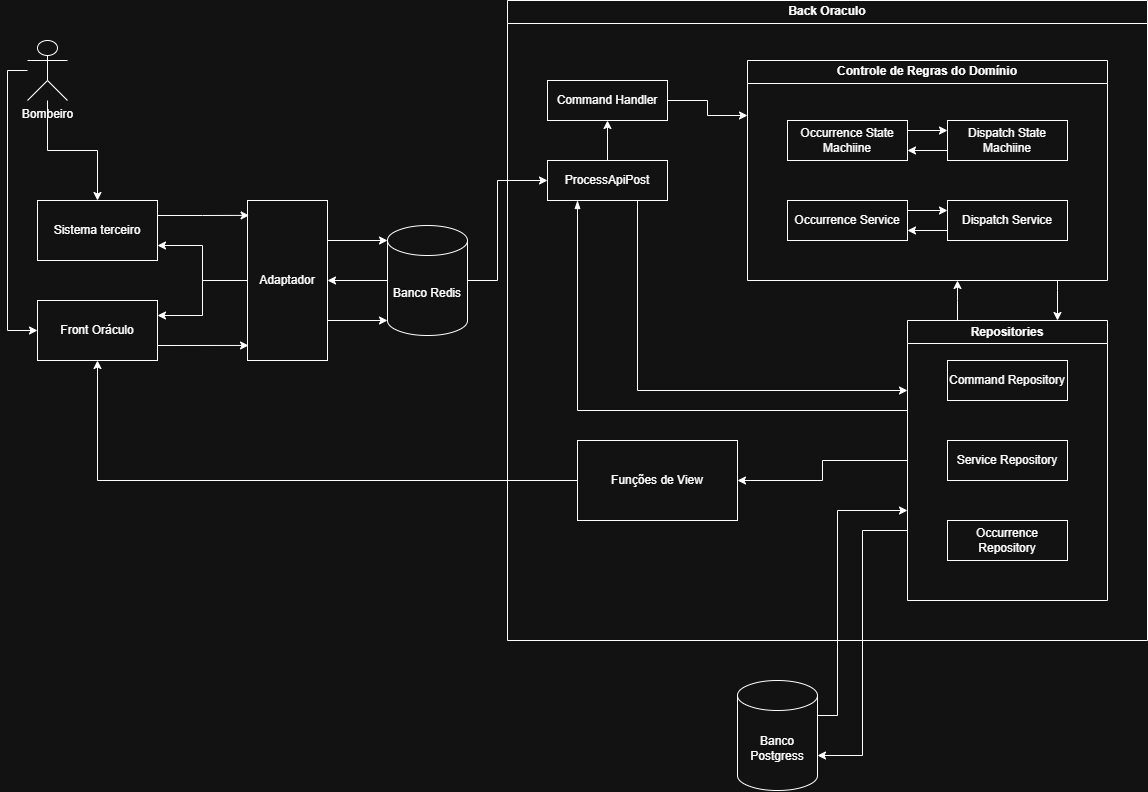

The diagram above was exported from draw.io. Its source (the exported page's mxGraphModel, read from the mxfile embedded in the PNG):
<mxGraphModel dx="1723" dy="883" grid="1" gridSize="10" guides="1" tooltips="1" connect="1" arrows="1" fold="1" page="1" pageScale="1" pageWidth="1169" pageHeight="827" background="#ffffff" math="0" shadow="0">
  <root>
    <mxCell id="0" />
    <mxCell id="1" parent="0" />
    <mxCell id="DyPTtqNkBzZ-1kdL-RVM-13" edge="1" parent="1" source="9PVegslu8xPtfgBeZUNM-1" style="edgeStyle=orthogonalEdgeStyle;rounded=0;orthogonalLoop=1;jettySize=auto;html=1;" target="nm2wLVtIEHZfGzuEmSAC-5">
      <mxGeometry relative="1" as="geometry" />
    </mxCell>
    <mxCell id="DyPTtqNkBzZ-1kdL-RVM-14" edge="1" parent="1" source="9PVegslu8xPtfgBeZUNM-1" style="edgeStyle=orthogonalEdgeStyle;rounded=0;orthogonalLoop=1;jettySize=auto;html=1;entryX=0;entryY=0.5;entryDx=0;entryDy=0;" target="nm2wLVtIEHZfGzuEmSAC-1">
      <mxGeometry relative="1" as="geometry">
        <Array as="points">
          <mxPoint x="20" y="70" />
          <mxPoint x="20" y="330" />
        </Array>
      </mxGeometry>
    </mxCell>
    <mxCell id="9PVegslu8xPtfgBeZUNM-1" parent="1" style="shape=umlActor;verticalLabelPosition=bottom;verticalAlign=top;html=1;outlineConnect=0;" value="Bombeiro&lt;div&gt;&lt;br&gt;&lt;/div&gt;" vertex="1">
      <mxGeometry height="60" width="40" x="40" y="40" as="geometry" />
    </mxCell>
    <mxCell id="nm2wLVtIEHZfGzuEmSAC-1" parent="1" style="rounded=0;whiteSpace=wrap;html=1;" value="Front Oráculo" vertex="1">
      <mxGeometry height="60" width="120" x="50" y="300" as="geometry" />
    </mxCell>
    <mxCell id="DyPTtqNkBzZ-1kdL-RVM-62" edge="1" parent="1" source="DyPTtqNkBzZ-1kdL-RVM-70" style="edgeStyle=orthogonalEdgeStyle;rounded=0;orthogonalLoop=1;jettySize=auto;html=1;exitX=1;exitY=0.5;exitDx=0;exitDy=0;entryX=0;entryY=0.5;entryDx=0;entryDy=0;exitPerimeter=0;" target="DyPTtqNkBzZ-1kdL-RVM-53">
      <mxGeometry relative="1" as="geometry">
        <Array as="points">
          <mxPoint x="510" y="280" />
          <mxPoint x="510" y="180" />
        </Array>
        <mxPoint x="480" y="240" as="sourcePoint" />
      </mxGeometry>
    </mxCell>
    <mxCell id="nm2wLVtIEHZfGzuEmSAC-5" parent="1" style="rounded=0;whiteSpace=wrap;html=1;" value="Sistema terceiro" vertex="1">
      <mxGeometry height="60" width="120" x="50" y="200" as="geometry" />
    </mxCell>
    <mxCell id="DyPTtqNkBzZ-1kdL-RVM-77" edge="1" parent="1" source="nm2wLVtIEHZfGzuEmSAC-9" style="edgeStyle=orthogonalEdgeStyle;rounded=0;orthogonalLoop=1;jettySize=auto;html=1;exitX=1;exitY=0;exitDx=0;exitDy=35;exitPerimeter=0;">
      <mxGeometry relative="1" as="geometry">
        <Array as="points">
          <mxPoint x="850" y="715" />
          <mxPoint x="850" y="510" />
        </Array>
        <mxPoint x="920" y="510" as="targetPoint" />
      </mxGeometry>
    </mxCell>
    <mxCell id="nm2wLVtIEHZfGzuEmSAC-9" parent="1" style="shape=cylinder3;whiteSpace=wrap;html=1;boundedLbl=1;backgroundOutline=1;size=15;" value="Banco Postgress" vertex="1">
      <mxGeometry height="110" width="80" x="750" y="680" as="geometry" />
    </mxCell>
    <mxCell id="DyPTtqNkBzZ-1kdL-RVM-29" edge="1" parent="1" source="QpapS1x3j7AB8D9rEsq7-1" style="edgeStyle=orthogonalEdgeStyle;rounded=0;orthogonalLoop=1;jettySize=auto;html=1;entryX=1;entryY=0.25;entryDx=0;entryDy=0;" target="nm2wLVtIEHZfGzuEmSAC-1">
      <mxGeometry relative="1" as="geometry" />
    </mxCell>
    <mxCell id="DyPTtqNkBzZ-1kdL-RVM-30" edge="1" parent="1" source="QpapS1x3j7AB8D9rEsq7-1" style="edgeStyle=orthogonalEdgeStyle;rounded=0;orthogonalLoop=1;jettySize=auto;html=1;entryX=1;entryY=0.75;entryDx=0;entryDy=0;" target="nm2wLVtIEHZfGzuEmSAC-5">
      <mxGeometry relative="1" as="geometry" />
    </mxCell>
    <mxCell id="DyPTtqNkBzZ-1kdL-RVM-33" edge="1" parent="1" source="QpapS1x3j7AB8D9rEsq7-1" style="edgeStyle=orthogonalEdgeStyle;rounded=0;orthogonalLoop=1;jettySize=auto;html=1;exitX=1;exitY=0.25;exitDx=0;exitDy=0;entryX=0;entryY=0.25;entryDx=0;entryDy=0;">
      <mxGeometry relative="1" as="geometry">
        <mxPoint x="400" y="240" as="targetPoint" />
      </mxGeometry>
    </mxCell>
    <mxCell id="QpapS1x3j7AB8D9rEsq7-1" parent="1" style="rounded=0;whiteSpace=wrap;html=1;" value="Adaptador" vertex="1">
      <mxGeometry height="160" width="80" x="260" y="200" as="geometry" />
    </mxCell>
    <mxCell id="QpapS1x3j7AB8D9rEsq7-15" parent="1" style="swimlane;whiteSpace=wrap;html=1;" value="Back Oraculo" vertex="1">
      <mxGeometry height="640" width="640" x="520" as="geometry" />
    </mxCell>
    <mxCell id="QpapS1x3j7AB8D9rEsq7-18" parent="QpapS1x3j7AB8D9rEsq7-15" style="rounded=0;whiteSpace=wrap;html=1;" value="Funções de View" vertex="1">
      <mxGeometry height="80" width="160" x="70" y="440" as="geometry" />
    </mxCell>
    <mxCell id="DyPTtqNkBzZ-1kdL-RVM-60" edge="1" parent="QpapS1x3j7AB8D9rEsq7-15" source="DyPTtqNkBzZ-1kdL-RVM-19" style="edgeStyle=orthogonalEdgeStyle;rounded=0;orthogonalLoop=1;jettySize=auto;html=1;exitX=0.25;exitY=0;exitDx=0;exitDy=0;">
      <mxGeometry relative="1" as="geometry">
        <mxPoint x="450" y="280" as="targetPoint" />
      </mxGeometry>
    </mxCell>
    <mxCell id="DyPTtqNkBzZ-1kdL-RVM-78" edge="1" parent="QpapS1x3j7AB8D9rEsq7-15" source="DyPTtqNkBzZ-1kdL-RVM-19" style="edgeStyle=orthogonalEdgeStyle;rounded=0;orthogonalLoop=1;jettySize=auto;html=1;exitX=0;exitY=0.5;exitDx=0;exitDy=0;entryX=1;entryY=0.5;entryDx=0;entryDy=0;" target="QpapS1x3j7AB8D9rEsq7-18">
      <mxGeometry relative="1" as="geometry" />
    </mxCell>
    <mxCell id="DyPTtqNkBzZ-1kdL-RVM-19" parent="QpapS1x3j7AB8D9rEsq7-15" style="swimlane;whiteSpace=wrap;html=1;" value="Repositories" vertex="1">
      <mxGeometry height="280" width="200" x="400" y="320" as="geometry" />
    </mxCell>
    <mxCell id="DyPTtqNkBzZ-1kdL-RVM-28" parent="DyPTtqNkBzZ-1kdL-RVM-19" style="rounded=0;whiteSpace=wrap;html=1;" value="Service Repository" vertex="1">
      <mxGeometry height="40" width="120" x="40" y="120" as="geometry" />
    </mxCell>
    <mxCell id="DyPTtqNkBzZ-1kdL-RVM-57" parent="DyPTtqNkBzZ-1kdL-RVM-19" style="rounded=0;whiteSpace=wrap;html=1;" value="Occurrence Repository" vertex="1">
      <mxGeometry height="40" width="120" x="40" y="200" as="geometry" />
    </mxCell>
    <mxCell id="DyPTtqNkBzZ-1kdL-RVM-58" parent="DyPTtqNkBzZ-1kdL-RVM-19" style="rounded=0;whiteSpace=wrap;html=1;" value="Command Repository" vertex="1">
      <mxGeometry height="40" width="120" x="40" y="40" as="geometry" />
    </mxCell>
    <mxCell id="DyPTtqNkBzZ-1kdL-RVM-67" edge="1" parent="QpapS1x3j7AB8D9rEsq7-15" source="DyPTtqNkBzZ-1kdL-RVM-38" style="edgeStyle=orthogonalEdgeStyle;rounded=0;orthogonalLoop=1;jettySize=auto;html=1;exitX=1;exitY=0.5;exitDx=0;exitDy=0;entryX=0;entryY=0.25;entryDx=0;entryDy=0;" target="DyPTtqNkBzZ-1kdL-RVM-39">
      <mxGeometry relative="1" as="geometry" />
    </mxCell>
    <mxCell id="DyPTtqNkBzZ-1kdL-RVM-38" parent="QpapS1x3j7AB8D9rEsq7-15" style="rounded=0;whiteSpace=wrap;html=1;" value="Command Handler" vertex="1">
      <mxGeometry height="40" width="120" x="40" y="80" as="geometry" />
    </mxCell>
    <mxCell id="DyPTtqNkBzZ-1kdL-RVM-61" edge="1" parent="QpapS1x3j7AB8D9rEsq7-15" source="DyPTtqNkBzZ-1kdL-RVM-39" style="edgeStyle=orthogonalEdgeStyle;rounded=0;orthogonalLoop=1;jettySize=auto;html=1;entryX=0.75;entryY=0;entryDx=0;entryDy=0;" target="DyPTtqNkBzZ-1kdL-RVM-19">
      <mxGeometry relative="1" as="geometry">
        <Array as="points">
          <mxPoint x="550" y="290" />
          <mxPoint x="550" y="290" />
        </Array>
      </mxGeometry>
    </mxCell>
    <mxCell id="DyPTtqNkBzZ-1kdL-RVM-39" parent="QpapS1x3j7AB8D9rEsq7-15" style="swimlane;whiteSpace=wrap;html=1;" value="Controle de Regras do Domínio" vertex="1">
      <mxGeometry height="220" width="360" x="240" y="60" as="geometry" />
    </mxCell>
    <mxCell id="DyPTtqNkBzZ-1kdL-RVM-74" edge="1" parent="DyPTtqNkBzZ-1kdL-RVM-39" source="DyPTtqNkBzZ-1kdL-RVM-54" style="edgeStyle=orthogonalEdgeStyle;rounded=0;orthogonalLoop=1;jettySize=auto;html=1;exitX=1;exitY=0.25;exitDx=0;exitDy=0;entryX=0;entryY=0.25;entryDx=0;entryDy=0;" target="DyPTtqNkBzZ-1kdL-RVM-41">
      <mxGeometry relative="1" as="geometry" />
    </mxCell>
    <mxCell id="DyPTtqNkBzZ-1kdL-RVM-54" parent="DyPTtqNkBzZ-1kdL-RVM-39" style="rounded=0;whiteSpace=wrap;html=1;" value="Occurrence Service" vertex="1">
      <mxGeometry height="40" width="120" x="40" y="140" as="geometry" />
    </mxCell>
    <mxCell id="DyPTtqNkBzZ-1kdL-RVM-75" edge="1" parent="DyPTtqNkBzZ-1kdL-RVM-39" source="DyPTtqNkBzZ-1kdL-RVM-41" style="edgeStyle=orthogonalEdgeStyle;rounded=0;orthogonalLoop=1;jettySize=auto;html=1;exitX=0;exitY=0.75;exitDx=0;exitDy=0;entryX=1;entryY=0.75;entryDx=0;entryDy=0;" target="DyPTtqNkBzZ-1kdL-RVM-54">
      <mxGeometry relative="1" as="geometry" />
    </mxCell>
    <mxCell id="DyPTtqNkBzZ-1kdL-RVM-41" parent="DyPTtqNkBzZ-1kdL-RVM-39" style="rounded=0;whiteSpace=wrap;html=1;" value="Dispatch Service" vertex="1">
      <mxGeometry height="40" width="120" x="200" y="140" as="geometry" />
    </mxCell>
    <mxCell id="DyPTtqNkBzZ-1kdL-RVM-73" edge="1" parent="DyPTtqNkBzZ-1kdL-RVM-39" source="DyPTtqNkBzZ-1kdL-RVM-55" style="edgeStyle=orthogonalEdgeStyle;rounded=0;orthogonalLoop=1;jettySize=auto;html=1;exitX=0;exitY=0.75;exitDx=0;exitDy=0;entryX=1;entryY=0.75;entryDx=0;entryDy=0;" target="DyPTtqNkBzZ-1kdL-RVM-56">
      <mxGeometry relative="1" as="geometry" />
    </mxCell>
    <mxCell id="DyPTtqNkBzZ-1kdL-RVM-55" parent="DyPTtqNkBzZ-1kdL-RVM-39" style="rounded=0;whiteSpace=wrap;html=1;" value="Dispatch State Machiine" vertex="1">
      <mxGeometry height="40" width="120" x="200" y="60" as="geometry" />
    </mxCell>
    <mxCell id="DyPTtqNkBzZ-1kdL-RVM-72" edge="1" parent="DyPTtqNkBzZ-1kdL-RVM-39" source="DyPTtqNkBzZ-1kdL-RVM-56" style="edgeStyle=orthogonalEdgeStyle;rounded=0;orthogonalLoop=1;jettySize=auto;html=1;exitX=1;exitY=0.25;exitDx=0;exitDy=0;entryX=0;entryY=0.25;entryDx=0;entryDy=0;" target="DyPTtqNkBzZ-1kdL-RVM-55">
      <mxGeometry relative="1" as="geometry" />
    </mxCell>
    <mxCell id="DyPTtqNkBzZ-1kdL-RVM-56" parent="DyPTtqNkBzZ-1kdL-RVM-39" style="rounded=0;whiteSpace=wrap;html=1;" value="Occurrence State Machiine" vertex="1">
      <mxGeometry height="40" width="120" x="40" y="60" as="geometry" />
    </mxCell>
    <mxCell id="DyPTtqNkBzZ-1kdL-RVM-66" edge="1" parent="QpapS1x3j7AB8D9rEsq7-15" source="DyPTtqNkBzZ-1kdL-RVM-53" style="edgeStyle=orthogonalEdgeStyle;rounded=0;orthogonalLoop=1;jettySize=auto;html=1;entryX=0.5;entryY=1;entryDx=0;entryDy=0;" target="DyPTtqNkBzZ-1kdL-RVM-38">
      <mxGeometry relative="1" as="geometry" />
    </mxCell>
    <mxCell id="DyPTtqNkBzZ-1kdL-RVM-68" edge="1" parent="QpapS1x3j7AB8D9rEsq7-15" source="DyPTtqNkBzZ-1kdL-RVM-53" style="edgeStyle=orthogonalEdgeStyle;rounded=0;orthogonalLoop=1;jettySize=auto;html=1;exitX=0.75;exitY=1;exitDx=0;exitDy=0;entryX=0;entryY=0.25;entryDx=0;entryDy=0;" target="DyPTtqNkBzZ-1kdL-RVM-19">
      <mxGeometry relative="1" as="geometry">
        <Array as="points">
          <mxPoint x="130" y="390" />
        </Array>
        <mxPoint x="400" y="320" as="targetPoint" />
      </mxGeometry>
    </mxCell>
    <mxCell id="DyPTtqNkBzZ-1kdL-RVM-69" edge="1" parent="QpapS1x3j7AB8D9rEsq7-15" source="DyPTtqNkBzZ-1kdL-RVM-53" style="edgeStyle=orthogonalEdgeStyle;rounded=0;orthogonalLoop=1;jettySize=auto;html=1;exitX=0.25;exitY=1;exitDx=0;exitDy=0;startArrow=blockThin;startFill=1;endArrow=none;endFill=0;">
      <mxGeometry relative="1" as="geometry">
        <Array as="points">
          <mxPoint x="70" y="410" />
          <mxPoint x="400" y="410" />
        </Array>
        <mxPoint x="400" y="410" as="targetPoint" />
      </mxGeometry>
    </mxCell>
    <mxCell id="DyPTtqNkBzZ-1kdL-RVM-53" parent="QpapS1x3j7AB8D9rEsq7-15" style="rounded=0;whiteSpace=wrap;html=1;" value="ProcessApiPost" vertex="1">
      <mxGeometry height="40" width="120" x="40" y="160" as="geometry" />
    </mxCell>
    <mxCell id="DyPTtqNkBzZ-1kdL-RVM-31" edge="1" parent="1" source="nm2wLVtIEHZfGzuEmSAC-5" style="edgeStyle=orthogonalEdgeStyle;rounded=0;orthogonalLoop=1;jettySize=auto;html=1;exitX=1;exitY=0.25;exitDx=0;exitDy=0;entryX=0.02;entryY=0.093;entryDx=0;entryDy=0;entryPerimeter=0;" target="QpapS1x3j7AB8D9rEsq7-1">
      <mxGeometry relative="1" as="geometry" />
    </mxCell>
    <mxCell id="DyPTtqNkBzZ-1kdL-RVM-32" edge="1" parent="1" source="nm2wLVtIEHZfGzuEmSAC-1" style="edgeStyle=orthogonalEdgeStyle;rounded=0;orthogonalLoop=1;jettySize=auto;html=1;exitX=1;exitY=0.75;exitDx=0;exitDy=0;entryX=0.013;entryY=0.906;entryDx=0;entryDy=0;entryPerimeter=0;" target="QpapS1x3j7AB8D9rEsq7-1">
      <mxGeometry relative="1" as="geometry" />
    </mxCell>
    <mxCell id="DyPTtqNkBzZ-1kdL-RVM-48" edge="1" parent="1" style="edgeStyle=orthogonalEdgeStyle;rounded=0;orthogonalLoop=1;jettySize=auto;html=1;entryX=1;entryY=0.5;entryDx=0;entryDy=0;" target="QpapS1x3j7AB8D9rEsq7-1">
      <mxGeometry relative="1" as="geometry">
        <mxPoint x="400" y="280" as="sourcePoint" />
        <mxPoint x="360" y="280" as="targetPoint" />
      </mxGeometry>
    </mxCell>
    <mxCell id="DyPTtqNkBzZ-1kdL-RVM-49" edge="1" parent="1" source="QpapS1x3j7AB8D9rEsq7-1" style="edgeStyle=orthogonalEdgeStyle;rounded=0;orthogonalLoop=1;jettySize=auto;html=1;exitX=1;exitY=0.75;exitDx=0;exitDy=0;entryX=0;entryY=0.75;entryDx=0;entryDy=0;">
      <mxGeometry relative="1" as="geometry">
        <mxPoint x="360" y="310" as="sourcePoint" />
        <mxPoint x="400" y="320" as="targetPoint" />
      </mxGeometry>
    </mxCell>
    <mxCell id="DyPTtqNkBzZ-1kdL-RVM-70" parent="1" style="shape=cylinder3;whiteSpace=wrap;html=1;boundedLbl=1;backgroundOutline=1;size=15;" value="Banco Redis" vertex="1">
      <mxGeometry height="110" width="80" x="400" y="225" as="geometry" />
    </mxCell>
    <mxCell id="DyPTtqNkBzZ-1kdL-RVM-76" edge="1" parent="1" source="DyPTtqNkBzZ-1kdL-RVM-19" style="edgeStyle=orthogonalEdgeStyle;rounded=0;orthogonalLoop=1;jettySize=auto;html=1;entryX=1;entryY=0;entryDx=0;entryDy=75;entryPerimeter=0;exitX=0;exitY=0.75;exitDx=0;exitDy=0;" target="nm2wLVtIEHZfGzuEmSAC-9">
      <mxGeometry relative="1" as="geometry" />
    </mxCell>
    <mxCell id="DyPTtqNkBzZ-1kdL-RVM-79" edge="1" parent="1" source="QpapS1x3j7AB8D9rEsq7-18" style="edgeStyle=orthogonalEdgeStyle;rounded=0;orthogonalLoop=1;jettySize=auto;html=1;exitX=0;exitY=0.5;exitDx=0;exitDy=0;entryX=0.5;entryY=1;entryDx=0;entryDy=0;" target="nm2wLVtIEHZfGzuEmSAC-1">
      <mxGeometry relative="1" as="geometry" />
    </mxCell>
  </root>
</mxGraphModel>